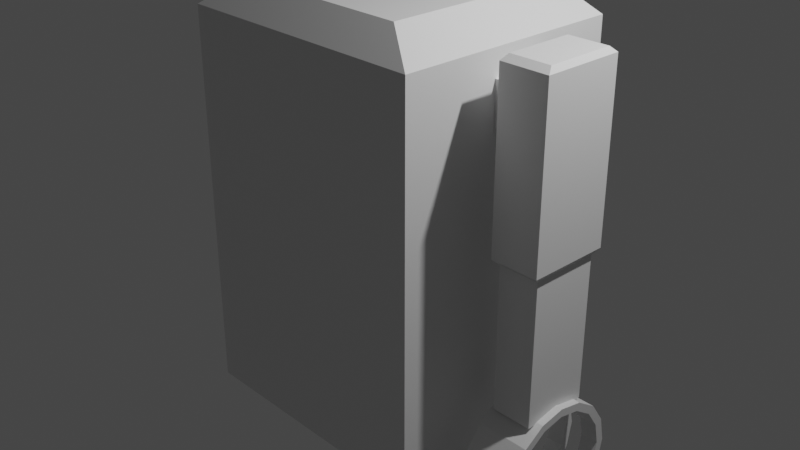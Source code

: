 # Source: Robot1_Mirror.blend  (saved by Blender 3.0.42; exported with 4.5.12 LTS)
import bpy
from mathutils import Matrix  # noqa: F401  (used for matrix-valued properties, if any)

bpy.ops.wm.read_factory_settings(use_empty=True)
scene = bpy.context.scene
scene.name = 'Scene'

# ---- collections
col_collection = bpy.data.collections.new('Collection'); scene.collection.children.link(col_collection)

# ---- materials (node trees are filled in below, after node groups)
mat_material = bpy.data.materials.new('Material')
mat_material.alpha_threshold = 0.0
mat_material.use_transparent_shadow = False
mat_material.line_color = (0.0, 0.0, 0.0, 1.0)

# ---- material node trees
mat_material.use_nodes = True; mat_material.node_tree.nodes.clear()
_N = mat_material.node_tree.nodes; _L = mat_material.node_tree.links
n0 = _N.new('ShaderNodeOutputMaterial'); n0.name = 'Material Output'; n0.location = (300, 300)
n1 = _N.new('ShaderNodeBsdfPrincipled'); n1.name = 'Principled BSDF'; n1.location = (10, 300)
n1.distribution = 'GGX'
n1.subsurface_method = 'RANDOM_WALK_SKIN'
n1.inputs[2].default_value = 0.4
n1.inputs[3].default_value = 1.45
n1.inputs[27].default_value = (0.0, 0.0, 0.0, 1.0)
n1.inputs[28].default_value = 1.0
_L.new(n1.outputs[0], n0.inputs[0])
n0.is_active_output = True

# ---- world
world_world = bpy.data.worlds.new('World'); scene.world = world_world
world_world.use_nodes = True; world_world.node_tree.nodes.clear()
_N = world_world.node_tree.nodes; _L = world_world.node_tree.links
n0 = _N.new('ShaderNodeOutputWorld'); n0.name = 'World Output'; n0.location = (300, 300)
n1 = _N.new('ShaderNodeBackground'); n1.name = 'Background'; n1.location = (10, 300)
n1.inputs[0].default_value = (0.05088, 0.05088, 0.05088, 1.0)
_L.new(n1.outputs[0], n0.inputs[0])
n0.is_active_output = True
world_world.color = (0.05088, 0.05088, 0.05088)
world_world.use_sun_shadow = False
world_world.sun_shadow_jitter_overblur = 0.0

# ---- cameras
cam_camera = bpy.data.cameras.new('Camera')
cam_camera.clip_end = 100.0
cam_camera.ortho_scale = 7.314

# ---- lights
light_light = bpy.data.lights.new('Light', 'POINT')
light_light.transmission_factor = 0.0
light_light.energy = 1000.0
light_light.shadow_soft_size = 0.1
light_light.shadow_maximum_resolution = 0.006
light_light.use_absolute_resolution = True

# ---- meshes
me_cube = bpy.data.meshes.new('Cube')
me_cube.from_pydata([(1.397, -1.0, -1.991), (1.0, 1.0, -1.991), (-1.0, -1.0, -1.991), (-1.0, 1.0, -1.991), (-1.0, -1.249, -1.0), (-1.0, -1.249, 1.0), (1.0, -1.249, 1.0), (1.0, -1.249, -1.0), (1.0, 1.238, -1.0), (-1.0, 1.238, -1.0), (1.0, 1.238, 1.0), (-1.0, 1.238, 1.0), (1.397, 1.0, 1.0), (1.397, 1.0, -1.0), (1.397, -1.0, 1.0), (1.397, -1.0, -1.0), (1.397, -1.249, 1.0), (1.397, -1.249, -1.0), (1.397, 1.238, 1.0), (1.397, 1.238, -1.0), (-1.442, 1.0, -1.0), (-1.442, -1.0, -1.0), (-1.442, -1.0, 1.0), (-1.442, 1.0, 1.0), (-1.442, -1.249, -1.0), (-1.442, -1.249, 1.0), (-1.442, 1.238, 1.0), (-1.442, 1.238, -1.0), (-1.442, -1.249, 2.162), (-1.0, -1.249, 2.162), (-1.442, -1.0, 2.162), (1.0, -1.249, 2.162), (-1.0, 1.238, 2.162), (1.0, 1.238, 2.162), (1.397, 1.0, 2.162), (1.397, -1.0, 2.162), (1.397, -1.249, 2.162), (1.397, 1.238, 2.162), (-1.442, 1.0, 2.162), (-1.442, 1.238, 2.162), (1.0, -1.0, -1.991), (1.397, 1.0, -1.991), (-1.0, -1.249, -1.991), (1.0, -1.249, -1.991), (1.0, 1.238, -1.991), (-1.0, 1.238, -1.991), (1.397, -1.249, -1.991), (1.397, 1.238, -1.991), (-1.442, 1.0, -1.991), (-1.442, -1.0, -1.991), (-1.442, -1.249, -1.991), (-1.442, 1.238, -1.991), (-1.442, -1.0, 1.839), (-1.442, -1.0, 1.452), (-1.442, 1.0, 1.452), (-1.442, 1.0, 1.839), (1.0, -1.249, 1.452), (1.0, -1.249, 1.839), (1.0, 1.238, 1.452), (1.0, 1.238, 1.839), (1.397, -1.249, 1.839), (1.397, -1.249, 1.452), (1.397, -1.0, 1.452), (1.397, -1.0, 1.839), (1.397, 1.0, 1.839), (1.397, 1.0, 1.452), (1.397, 1.238, 1.452), (1.397, 1.238, 1.839), (-1.442, -1.249, 1.839), (-1.442, -1.249, 1.452), (-1.0, -1.249, 1.452), (-1.0, -1.249, 1.839), (-1.0, 1.238, 1.839), (-1.0, 1.238, 1.452), (-1.442, 1.238, 1.452), (-1.442, 1.238, 1.839), (1.397, 0.6, 1.0), (1.397, 0.2, 1.0), (1.397, -0.2, 1.0), (1.397, -0.6, 1.0), (1.397, -0.6, -1.0), (1.397, -0.2, -1.0), (1.397, 0.2, -1.0), (1.397, 0.6, -1.0), (-1.442, 0.6, -1.0), (-1.442, 0.2, -1.0), (-1.442, -0.2, -1.0), (-1.442, -0.6, -1.0), (-1.442, -0.6, 1.0), (-1.442, -0.2, 1.0), (-1.442, 0.2, 1.0), (-1.442, 0.6, 1.0), (1.397, 0.6409, 2.162), (1.397, 0.2, 2.162), (1.397, -0.2, 2.162), (1.397, -0.7182, 2.162), (-1.442, -0.7182, 2.162), (-1.442, -0.2, 2.162), (-1.442, 0.2, 2.162), (-1.442, 0.6409, 2.162), (-1.0, 0.6, -1.991), (-1.0, 0.2, -1.991), (-1.0, -0.2, -1.991), (-1.0, -0.6, -1.991), (1.136, -0.7618, -1.991), (1.136, 0.7945, -1.991), (1.397, -0.6, -1.991), (1.397, -0.2, -1.991), (1.397, 0.2, -1.991), (1.397, 0.6, -1.991), (-1.442, 0.6, -1.991), (-1.442, 0.2, -1.991), (-1.442, -0.2, -1.991), (-1.442, -0.6, -1.991), (1.397, 0.6, 1.452), (1.397, 0.2, 1.399), (1.397, -0.2, 1.399), (1.397, -0.6, 1.452), (1.397, 0.6, 1.839), (1.397, 0.2, 1.885), (1.397, -0.2, 1.885), (1.397, -0.6, 1.839), (-1.442, -0.6, 1.452), (-1.442, -0.2, 1.399), (-1.442, 0.2, 1.399), (-1.442, 0.6, 1.452), (-1.442, -0.6, 1.839), (-1.442, -0.2, 1.885), (-1.442, 0.2, 1.885), (-1.442, 0.6, 1.839), (1.654, 0.2, 1.399), (1.654, -0.2, 1.399), (1.654, 0.2, 1.885), (1.654, -0.2, 1.885), (-1.672, -0.2, 1.399), (-1.672, 0.2, 1.399), (-1.672, -0.2, 1.885), (-1.672, 0.2, 1.885), (-2.186, -0.2, 1.452), (-2.186, 0.2, 1.452), (-2.186, -0.2, 1.839), (-2.186, 0.2, 1.839), (2.174, 0.2, 1.452), (2.174, -0.2, 1.452), (2.174, 0.2, 1.839), (2.174, -0.2, 1.839), (1.654, 0.2, 2.161), (1.654, -0.2, 2.161), (-1.672, -0.2, 2.161), (-1.672, 0.2, 2.161), (-2.186, -0.2, 2.161), (-2.186, 0.2, 2.161), (2.174, 0.2, 2.161), (2.174, -0.2, 2.161), (1.654, 0.2, 0.3426), (1.654, -0.2, 0.3426), (-1.672, -0.2, 0.3426), (-1.672, 0.2, 0.3426), (-2.186, -0.2, 0.3426), (-2.186, 0.2, 0.3426), (2.174, 0.2, 0.3426), (2.174, -0.2, 0.3426), (1.654, 0.4297, 1.452), (1.654, 0.4297, 1.839), (-1.672, 0.4297, 1.452), (-1.672, 0.4297, 1.839), (-2.186, 0.4297, 1.452), (-2.186, 0.4297, 1.839), (2.174, 0.4297, 1.452), (2.174, 0.4297, 1.839), (-1.672, 0.4297, 2.161), (-2.186, 0.4297, 2.161), (1.654, 0.4297, 2.161), (2.174, 0.4297, 2.161), (-1.672, 0.4297, 0.3426), (-2.186, 0.4297, 0.3426), (1.654, 0.4297, 0.3426), (2.174, 0.4297, 0.3426), (1.654, -0.4494, 1.452), (1.654, -0.4494, 1.839), (-1.672, -0.4494, 1.452), (-1.672, -0.4494, 1.839), (-2.186, -0.4494, 1.452), (-2.186, -0.4494, 1.839), (2.174, -0.4494, 1.452), (2.174, -0.4494, 1.839), (-1.672, -0.4494, 2.161), (-2.186, -0.4494, 2.161), (2.174, -0.4494, 2.161), (1.654, -0.4494, 2.161), (-2.186, -0.4494, 0.3426), (-1.672, -0.4494, 0.3426), (1.654, -0.4494, 0.3426), (2.174, -0.4494, 0.3426), (-1.713, -0.3784, 2.218), (-1.713, -0.1687, 2.218), (-2.145, -0.1687, 2.218), (-2.145, -0.3784, 2.218), (1.695, 0.1676, 2.218), (1.695, 0.3608, 2.218), (1.695, -0.1687, 2.218), (-1.713, 0.1676, 2.218), (-2.145, 0.1676, 2.218), (2.132, 0.1676, 2.218), (2.132, -0.1687, 2.218), (-1.713, 0.3608, 2.218), (-2.145, 0.3608, 2.218), (2.132, 0.3608, 2.218), (2.132, -0.3784, 2.218), (1.695, -0.3784, 2.218), (-2.144, -0.377, 0.2783), (-2.144, -0.1681, 0.2783), (-1.714, -0.1681, 0.2783), (-1.714, -0.377, 0.2783), (2.131, 0.167, 0.2783), (2.131, 0.3595, 0.2783), (1.696, 0.167, 0.2783), (1.696, -0.1681, 0.2783), (-1.714, 0.167, 0.2783), (-2.144, 0.167, 0.2783), (2.131, -0.1681, 0.2783), (-1.714, 0.3595, 0.2783), (-2.144, 0.3595, 0.2783), (1.696, 0.3595, 0.2783), (1.696, -0.377, 0.2783), (2.131, -0.377, 0.2783), (-2.144, -0.377, -1.264), (-2.144, -0.1681, -1.264), (-1.714, -0.1681, -1.264), (-1.714, -0.377, -1.264), (2.131, 0.167, -1.264), (2.131, 0.3595, -1.264), (1.696, 0.167, -1.264), (1.696, -0.1681, -1.264), (-1.714, 0.167, -1.264), (-2.144, 0.167, -1.264), (2.131, -0.1681, -1.264), (-1.714, 0.3595, -1.264), (-2.144, 0.3595, -1.264), (1.696, 0.3595, -1.264), (1.696, -0.377, -1.264), (2.131, -0.377, -1.264), (2.21, 0.7, -1.89), (2.21, 0.6467, -1.622), (2.21, 0.495, -1.395), (2.21, 0.2679, -1.243), (2.21, -3.06e-08, -1.19), (2.21, -0.2679, -1.243), (2.21, -0.495, -1.395), (2.21, -0.6467, -1.622), (2.21, -0.7, -1.89), (2.21, -0.6467, -2.158), (2.21, -0.495, -2.385), (2.21, 0.495, -2.385), (2.21, 0.6467, -2.158), (1.635, 0.7, -1.89), (1.635, 0.6467, -1.622), (1.635, 0.495, -1.395), (1.635, 0.2679, -1.243), (1.635, -3.06e-08, -1.19), (1.635, -0.2679, -1.243), (1.635, -0.495, -1.395), (1.635, -0.6467, -1.622), (1.635, -0.7, -1.89), (1.635, -0.6467, -2.158), (1.635, -0.495, -2.385), (1.635, 0.495, -2.385), (1.635, 0.6467, -2.158), (1.635, 0.6125, -1.89), (1.635, 0.5659, -1.656), (1.635, 0.4331, -1.457), (1.635, 0.2344, -1.324), (1.635, -2.724e-08, -1.278), (1.635, -0.2344, -1.324), (1.635, -0.4331, -1.457), (1.635, -0.5659, -1.656), (1.635, -0.6125, -1.89), (1.635, -0.5659, -2.124), (1.635, -0.4331, -2.323), (1.635, 0.4331, -2.323), (1.635, 0.5659, -2.124), (2.21, 0.6125, -1.89), (2.21, 0.5659, -1.656), (2.21, 0.4331, -1.457), (2.21, 0.2344, -1.324), (2.21, -2.724e-08, -1.278), (2.21, -0.2344, -1.324), (2.21, -0.4331, -1.457), (2.21, -0.5659, -1.656), (2.21, -0.6125, -1.89), (2.21, -0.5659, -2.124), (2.21, -0.4331, -2.323), (2.21, 0.4331, -2.323), (2.21, 0.5659, -2.124), (2.018, -0.6467, -1.622), (1.826, -0.6467, -1.622), (1.826, -0.7, -1.89), (2.018, -0.7, -1.89), (2.018, 0.7, -1.89), (1.826, 0.7, -1.89), (1.826, 0.6467, -1.622), (2.018, 0.6467, -1.622), (2.018, 0.6467, -2.158), (1.826, 0.6467, -2.158), (1.826, -0.6467, -2.158), (2.018, -0.6467, -2.158), (1.826, 0.495, -1.395), (2.018, 0.495, -1.395), (1.826, -0.495, -2.385), (2.018, -0.495, -2.385), (1.826, 0.2679, -1.243), (2.018, 0.2679, -1.243), (1.826, -3.06e-08, -1.19), (2.018, -3.06e-08, -1.19), (1.826, -0.2679, -1.243), (2.018, -0.2679, -1.243), (1.826, -0.495, -1.395), (2.018, -0.495, -1.395), (1.826, 0.495, -2.385), (2.018, 0.495, -2.385), (1.826, -0.4331, -1.457), (2.018, -0.4331, -1.457), (1.826, -0.2344, -1.324), (2.018, -0.2344, -1.324), (1.826, -2.724e-08, -1.278), (2.018, -2.724e-08, -1.278), (1.826, 0.2344, -1.324), (2.018, 0.2344, -1.324), (1.826, 0.4331, -1.457), (2.018, 0.4331, -1.457), (1.826, 0.5659, -1.656), (2.018, 0.5659, -1.656), (1.826, 0.6125, -1.89), (2.018, 0.6125, -1.89), (1.826, 0.5659, -2.124), (2.018, 0.5659, -2.124), (1.826, 0.4331, -2.323), (2.018, 0.4331, -2.323), (1.826, -0.4331, -2.323), (2.018, -0.4331, -2.323), (1.826, -0.5659, -2.124), (2.018, -0.5659, -2.124), (1.826, -0.6125, -1.89), (2.018, -0.6125, -1.89), (1.826, -0.5659, -1.656), (2.018, -0.5659, -1.656), (0.4033, -0.7618, -4.733), (0.4033, -0.7618, -1.991), (0.4033, 0.7945, -4.733), (0.4033, 0.7945, -1.991), (1.136, -0.7618, -4.733), (1.136, 0.7945, -4.733), (0.3333, -1.249, 1.0), (-0.3333, -1.249, 1.0), (-0.3333, -1.249, -1.0), (0.3333, -1.249, -1.0), (0.3333, 1.238, -1.0), (-0.3333, 1.238, -1.0), (-0.3333, 1.238, 1.0), (0.3333, 1.238, 1.0), (0.3333, -1.249, 2.162), (-0.3333, -1.249, 2.162), (-0.3333, 1.238, 2.162), (0.3333, 1.238, 2.162), (0.3333, 1.0, -1.991), (-0.3333, 1.0, -1.991), (-0.3333, -1.0, -1.991), (0.3333, -1.0, -1.991), (-0.3333, -1.249, -1.991), (0.3333, -1.249, -1.991), (0.3333, 1.238, -1.991), (-0.3333, 1.238, -1.991), (-0.3333, 1.238, 1.452), (0.3333, 1.238, 1.452), (-0.3333, 1.238, 1.839), (0.3333, 1.238, 1.839), (0.3333, -1.249, 1.452), (-0.3333, -1.249, 1.452), (0.3333, -1.249, 1.839), (-0.3333, -1.249, 1.839), (-0.3333, 0.6, -1.991), (-0.3333, 0.2, -1.991), (-0.3333, -0.2, -1.991), (-0.3333, -0.6, -1.991), (0.4033, 0.201, -4.733), (0.4033, -0.1994, -4.733), (0.4033, -0.1994, -1.991), (0.4033, 0.201, -1.991), (1.136, -0.1994, -4.733), (1.136, 0.201, -4.733), (1.136, 0.201, -1.991), (1.136, -0.1994, -1.991), (0.3565, -0.1994, -4.733), (0.3565, 0.201, -4.733), (0.3565, -0.7618, -4.733), (0.2838, -0.7618, -4.811), (0.2838, 0.7945, -4.811), (0.2838, -0.1994, -4.811), (0.2838, 0.201, -4.811), (0.2838, -0.7618, -5.546), (0.3565, -1.515, -4.733), (1.24, -1.515, -4.733), (0.3565, -0.1994, -5.619), (0.2838, -0.1994, -5.546), (1.24, -1.655, -4.811), (0.3565, -1.655, -4.811), (0.3565, -1.909, -5.546), (1.24, -1.909, -5.546), (1.24, 1.023, -4.811), (0.3565, 1.023, -4.811), (1.24, 1.288, -5.546), (0.3565, 1.288, -5.546), (1.24, 0.7945, -5.619), (1.24, 1.025, -5.619), (1.24, -0.7618, -5.619), (1.24, -1.515, -5.619), (1.0, 1.0, 2.452), (0.3565, -0.7618, -5.619), (0.3565, 0.7945, -5.619), (1.24, 0.201, -5.619), (0.3565, 0.201, -5.619), (1.24, -0.1994, -5.619), (0.3565, -1.515, -5.619), (0.3565, -1.654, -5.619), (1.24, -1.654, -5.619), (0.3565, 1.025, -5.619), (1.24, 0.201, -4.733), (1.24, 0.7945, -4.733), (1.24, -0.7618, -4.733), (1.24, -0.1994, -4.733), (0.3565, 0.7945, -4.733), (1.307, -0.7618, -4.811), (1.307, 0.7945, -5.546), (1.307, 1.288, -5.546), (1.307, 0.201, -4.811), (1.307, 0.7945, -4.811), (1.307, -0.7618, -5.546), (1.307, -1.515, -5.546), (1.307, -0.1994, -4.811), (1.307, 0.201, -5.546), (1.307, -0.1994, -5.546), (1.307, -1.515, -4.811), (1.307, -1.655, -4.811), (1.307, -1.909, -5.546), (1.307, 1.023, -4.811), (1.0, -1.0, 2.452), (-1.0, 1.0, 2.452), (-1.0, -1.0, 2.452), (1.0, 0.2, 2.452), (0.2838, -1.515, -5.546), (0.2838, 0.7945, -5.546), (0.2838, 0.201, -5.546), (0.2838, -1.515, -4.811), (0.2838, -1.909, -5.546), (0.2838, -1.655, -4.811), (0.2838, 1.023, -4.811), (0.2838, 1.288, -5.546), (-1.0, -0.7182, 2.452), (1.307, 1.024, -5.546), (1.307, -1.654, -5.546), (1.0, 0.6409, 2.452), (0.2838, 1.024, -5.546), (0.2838, -1.654, -5.546), (1.0, -0.7182, 2.452), (1.0, -0.2, 2.452), (-1.0, -0.2, 2.452), (0.03496, -0.6809, -1.991), (0.0, -1.249, 1.0), (0.0, -1.249, -1.0), (0.0, 1.238, -1.0), (0.0, 1.238, 1.0), (0.0, -1.249, 2.162), (0.0, 1.238, 2.162), (0.0, 1.0, -1.991), (0.0, -1.0, -1.991), (0.0, -1.249, -1.991), (0.0, 1.238, -1.991), (0.0, 1.238, 1.452), (0.0, 1.238, 1.839), (0.0, -1.249, 1.452), (0.0, -1.249, 1.839), (0.03496, 0.6972, -1.991), (0.03496, 0.2005, -1.991), (0.03496, -0.1997, -1.991), (-1.0, 0.2, 2.452), (-1.0, 0.6409, 2.452), (0.3333, -1.0, 2.452), (-0.3333, -1.0, 2.452), (-0.3333, 1.0, 2.452), (0.3333, 1.0, 2.452), (-0.3333, 0.6409, 2.452), (0.3333, 0.6409, 2.452), (-0.3333, -0.7182, 2.452), (0.3333, -0.7182, 2.452), (0.0, -1.0, 2.452), (0.0, 1.0, 2.452), (0.0, 0.6409, 2.452), (0.0, -0.7182, 2.452), (0.7352, 1.238, 2.162), (0.7352, -1.249, 2.162), (0.7352, 0.6409, 2.452), (0.7352, 0.2, 2.452), (0.7352, -0.2, 2.452), (0.7352, -0.7182, 2.452), (0.7352, -1.0, 2.452), (0.7352, 1.0, 2.452), (-0.6286, -1.249, 2.162), (-0.6286, 1.238, 2.162), (-0.6286, -1.0, 2.452), (-0.6286, 1.0, 2.452), (-0.6286, 0.6409, 2.452), (-0.6286, 0.2, 2.452), (-0.6286, -0.2, 2.452), (-0.6286, -0.7182, 2.452), (0.3333, 0.2, 2.452), (2.98e-08, 0.2, 2.452), (-0.3333, 0.2, 2.452), (0.3333, -0.2, 2.452), (2.98e-08, -0.2, 2.452), (-0.3333, -0.2, 2.452)], [], [(52, 68, 28, 30), (11, 9, 27, 26), (57, 60, 36, 31), (20, 27, 51, 48), (27, 9, 45, 51), (75, 55, 38, 39), (354, 353, 5, 4), (354, 4, 42, 368), (378, 57, 31, 499, 360), (67, 59, 33, 37), (356, 359, 10, 8), (24, 21, 49, 50), (60, 63, 35, 36), (8, 19, 47, 44), (80, 79, 14, 15), (15, 14, 16, 17), (12, 13, 19, 18), (64, 67, 37, 34), (8, 10, 18, 19), (68, 71, 29, 28), (4, 24, 50, 42), (6, 7, 17, 16), (22, 21, 24, 25), (84, 91, 23, 20), (20, 23, 26, 27), (80, 15, 0, 106), (72, 75, 39, 32), (84, 20, 48, 110), (356, 8, 44, 370), (4, 5, 25, 24), (374, 72, 32, 507, 362), (126, 52, 30, 96), (118, 64, 34, 92), (347, 104, 40, 367), (43, 40, 0, 46), (367, 40, 43, 369), (365, 3, 45, 371), (105, 1, 41, 109), (1, 44, 47, 41), (103, 2, 49, 113), (2, 42, 50, 49), (45, 3, 48, 51), (19, 13, 41, 47), (15, 17, 46, 0), (17, 7, 43, 46), (76, 12, 65, 114), (114, 65, 64, 118), (88, 22, 53, 122), (122, 53, 52, 126), (358, 11, 73, 372), (372, 73, 72, 374), (11, 26, 74, 73), (73, 74, 75, 72), (25, 5, 70, 69), (69, 70, 71, 68), (12, 18, 66, 65), (65, 66, 67, 64), (16, 14, 62, 61), (61, 62, 63, 60), (18, 10, 58, 66), (66, 58, 59, 67), (352, 6, 56, 376), (376, 56, 57, 378), (26, 23, 54, 74), (74, 54, 55, 75), (6, 16, 61, 56), (56, 61, 60, 57), (22, 25, 69, 53), (53, 69, 68, 52), (54, 125, 129, 55), (125, 124, 128, 129), (123, 127, 136, 134), (123, 122, 126, 127), (23, 91, 125, 54), (91, 90, 124, 125), (90, 89, 123, 124), (89, 88, 122, 123), (62, 117, 121, 63), (117, 116, 120, 121), (120, 116, 131, 133), (115, 114, 118, 119), (14, 79, 117, 62), (79, 78, 116, 117), (78, 77, 115, 116), (77, 76, 114, 115), (3, 100, 110, 48), (100, 101, 111, 110), (101, 102, 112, 111), (102, 103, 113, 112), (40, 104, 106, 0), (364, 1, 105, 349), (63, 121, 95, 35), (121, 120, 94, 95), (120, 119, 93, 94), (119, 118, 92, 93), (55, 129, 99, 38), (129, 128, 98, 99), (128, 127, 97, 98), (127, 126, 96, 97), (94, 93, 448, 464), (31, 36, 445), (499, 31, 445, 504), (472, 362, 488, 495), (93, 92, 460, 448), (21, 87, 113, 49), (87, 86, 112, 113), (86, 85, 111, 112), (85, 84, 110, 111), (13, 83, 109, 41), (83, 82, 108, 109), (82, 81, 107, 108), (81, 80, 106, 107), (21, 22, 88, 87), (87, 88, 89, 86), (86, 89, 90, 85), (85, 90, 91, 84), (13, 12, 76, 83), (83, 76, 77, 82), (82, 77, 78, 81), (81, 78, 79, 80), (138, 158, 190, 182), (119, 120, 133, 132), (115, 119, 132, 130), (116, 115, 130, 131), (145, 153, 188, 185), (127, 128, 137, 136), (124, 123, 134, 135), (128, 124, 135, 137), (139, 138, 140, 141), (190, 158, 211, 210), (154, 130, 162, 176), (142, 143, 161, 160), (143, 142, 144, 145), (188, 153, 204, 208), (152, 144, 169, 173), (141, 140, 150, 151), (150, 187, 197, 196), (173, 172, 199, 207), (147, 189, 209, 200), (136, 137, 149, 148), (136, 148, 186, 181), (176, 177, 215, 223), (145, 144, 152, 153), (132, 133, 147, 146), (157, 156, 212, 218), (161, 193, 225, 220), (131, 130, 154, 155), (138, 139, 159, 158), (142, 160, 177, 168), (186, 148, 195, 194), (132, 146, 172, 163), (135, 134, 156, 157), (165, 167, 171, 170), (165, 164, 166, 167), (162, 163, 169, 168), (169, 163, 172, 173), (166, 164, 174, 175), (162, 168, 177, 176), (159, 139, 166, 175), (152, 173, 207, 203), (137, 135, 164, 165), (135, 157, 174, 164), (130, 132, 163, 162), (139, 141, 167, 166), (175, 174, 221, 222), (141, 151, 171, 167), (144, 142, 168, 169), (149, 137, 165, 170), (179, 178, 184, 185), (180, 181, 183, 182), (184, 178, 192, 193), (183, 181, 186, 187), (179, 185, 188, 189), (180, 182, 190, 191), (133, 131, 178, 179), (155, 154, 216, 217), (147, 133, 179, 189), (150, 140, 183, 187), (134, 136, 181, 180), (156, 134, 180, 191), (143, 145, 185, 184), (140, 138, 182, 183), (131, 155, 192, 178), (161, 143, 184, 193), (204, 200, 209, 208), (195, 201, 202, 196), (198, 200, 204, 203), (202, 201, 205, 206), (195, 196, 197, 194), (198, 203, 207, 199), (153, 152, 203, 204), (187, 186, 194, 197), (189, 188, 208, 209), (172, 146, 198, 199), (146, 147, 200, 198), (149, 170, 205, 201), (148, 149, 201, 195), (171, 151, 202, 206), (151, 150, 196, 202), (170, 171, 206, 205), (215, 214, 230, 231), (213, 210, 226, 229), (212, 213, 229, 228), (214, 220, 236, 230), (221, 218, 234, 237), (210, 211, 227, 226), (192, 155, 217, 224), (158, 159, 219, 211), (156, 191, 213, 212), (191, 190, 210, 213), (193, 192, 224, 225), (154, 176, 223, 216), (177, 160, 214, 215), (160, 161, 220, 214), (159, 175, 222, 219), (174, 157, 218, 221), (234, 235, 238, 237), (227, 228, 229, 226), (234, 228, 227, 235), (233, 232, 230, 236), (230, 232, 239, 231), (233, 236, 241, 240), (225, 224, 240, 241), (217, 216, 232, 233), (220, 225, 241, 236), (222, 221, 237, 238), (218, 212, 228, 234), (224, 217, 233, 240), (223, 215, 231, 239), (211, 219, 235, 227), (216, 223, 239, 232), (219, 222, 238, 235), (296, 295, 262, 263), (300, 299, 255, 256), (299, 303, 267, 255), (304, 296, 263, 264), (306, 300, 256, 257), (308, 304, 264, 265), (310, 306, 257, 258), (312, 310, 258, 259), (314, 312, 259, 260), (316, 314, 260, 261), (295, 316, 261, 262), (303, 318, 266, 267), (262, 261, 274, 275), (267, 266, 279, 280), (263, 262, 275, 276), (256, 255, 268, 269), (255, 267, 280, 268), (264, 263, 276, 277), (257, 256, 269, 270), (265, 264, 277, 278), (258, 257, 270, 271), (259, 258, 271, 272), (260, 259, 272, 273), (261, 260, 273, 274), (242, 243, 282, 281), (254, 242, 281, 293), (250, 251, 290, 289), (243, 244, 283, 282), (251, 252, 291, 290), (244, 245, 284, 283), (245, 246, 285, 284), (246, 247, 286, 285), (247, 248, 287, 286), (248, 249, 288, 287), (253, 254, 293, 292), (249, 250, 289, 288), (333, 281, 282, 331), (330, 328, 270, 269), (328, 326, 271, 270), (326, 324, 272, 271), (324, 322, 273, 272), (322, 320, 274, 273), (320, 344, 275, 274), (344, 342, 276, 275), (342, 340, 277, 276), (340, 338, 278, 277), (336, 334, 280, 279), (334, 332, 268, 280), (254, 253, 319, 302), (330, 300, 301, 331), (249, 248, 317, 294), (294, 317, 316, 295), (248, 247, 315, 317), (317, 315, 314, 316), (247, 246, 313, 315), (315, 313, 312, 314), (246, 245, 311, 313), (313, 311, 310, 312), (245, 244, 307, 311), (311, 307, 306, 310), (252, 251, 305, 309), (330, 332, 299, 300), (244, 243, 301, 307), (307, 301, 300, 306), (251, 250, 297, 305), (332, 334, 303, 299), (242, 254, 302, 298), (303, 334, 336, 318), (243, 242, 298, 301), (331, 301, 298, 333), (250, 249, 294, 297), (333, 298, 302, 335), (293, 281, 333, 335), (302, 319, 337, 335), (292, 293, 335, 337), (294, 295, 344, 345), (290, 291, 339, 341), (294, 345, 343, 297), (289, 290, 341, 343), (297, 343, 341, 305), (288, 289, 343, 345), (295, 296, 342, 344), (287, 288, 345, 321), (321, 345, 344, 320), (286, 287, 321, 323), (323, 321, 320, 322), (285, 286, 323, 325), (325, 323, 322, 324), (284, 285, 325, 327), (327, 325, 324, 326), (283, 284, 327, 329), (329, 327, 326, 328), (282, 283, 329, 331), (331, 329, 328, 330), (268, 332, 330, 269), (296, 304, 340, 342), (253, 292, 337, 319), (305, 341, 339, 309), (318, 336, 279, 266), (309, 339, 291, 252), (304, 308, 338, 340), (265, 278, 338, 308), (384, 387, 349, 348), (348, 349, 105, 351), (388, 391, 104, 350), (350, 104, 347, 346), (37, 33, 416), (471, 360, 486, 494), (498, 363, 489, 505), (92, 34, 416, 460), (99, 98, 484, 485), (98, 97, 465, 484), (28, 29, 447), (32, 39, 446), (102, 382, 383, 103), (101, 381, 382, 102), (100, 380, 381, 101), (3, 365, 380, 100), (473, 364, 349, 481), (70, 377, 379, 71), (479, 376, 378, 480), (5, 353, 377, 70), (467, 352, 376, 479), (58, 373, 375, 59), (477, 372, 374, 478), (10, 359, 373, 58), (470, 358, 372, 477), (1, 364, 370, 44), (473, 365, 371, 476), (2, 366, 368, 42), (474, 367, 369, 475), (103, 383, 366, 2), (466, 347, 367, 474), (59, 375, 363, 498, 33), (478, 374, 362, 472), (34, 37, 416), (97, 96, 457, 465), (39, 38, 446), (506, 361, 487, 508), (363, 472, 495, 489), (36, 35, 445), (9, 357, 371, 45), (469, 356, 370, 476), (9, 11, 358, 357), (469, 470, 359, 356), (71, 379, 361, 506, 29), (480, 378, 360, 471), (7, 355, 369, 43), (468, 354, 368, 475), (7, 6, 352, 355), (468, 467, 353, 354), (351, 105, 390, 389), (389, 390, 391, 388), (346, 347, 386, 385), (385, 386, 387, 384), (482, 387, 386, 483), (107, 391, 390, 108), (482, 381, 380, 481), (466, 383, 382, 483), (108, 390, 105, 109), (106, 104, 391, 107), (348, 409, 430), (350, 401, 428), (389, 388, 429, 426), (346, 385, 392, 394), (400, 346, 394), (388, 350, 428, 429), (385, 384, 393, 392), (350, 346, 400, 401), (401, 400, 405, 404), (404, 405, 406, 407), (384, 348, 430, 393), (409, 408, 410, 411), (421, 414, 417, 402, 420, 418, 412, 419), (417, 414, 415, 422), (422, 415, 424, 423), (412, 418, 425, 413), (407, 406, 423, 424), (411, 410, 413, 425), (351, 389, 426, 427), (407, 424, 443), (413, 410, 433), (404, 407, 443, 442), (408, 427, 444), (401, 404, 442), (509, 446, 485, 510), (410, 408, 444, 433), (427, 426, 434, 435), (429, 428, 431, 438), (432, 439, 419, 412), (435, 434, 439, 432), (427, 435, 444), (426, 429, 438, 434), (438, 431, 436, 440), (434, 438, 440, 439), (433, 458, 413), (435, 432, 458, 444), (436, 431, 441, 437), (431, 428, 401, 441), (437, 441, 442, 459), (441, 401, 442), (436, 437, 415, 414), (440, 436, 414, 421), (437, 459, 424, 415), (439, 440, 421, 419), (406, 405, 454, 453), (423, 406, 453), (405, 400, 454), (430, 409, 455), (409, 411, 456, 455), (411, 425, 456), (394, 395, 452, 400), (398, 396, 450, 451), (393, 430, 396, 398), (394, 392, 397, 395), (392, 393, 398, 397), (395, 397, 403, 399), (397, 398, 451, 403), (399, 403, 402, 417), (452, 449, 462, 454), (395, 399, 449, 452), (400, 452, 454), (450, 396, 455, 461), (396, 430, 455), (449, 399, 417, 422), (451, 450, 418, 420), (453, 462, 423), (403, 451, 420, 402), (450, 461, 425, 418), (413, 458, 432, 412), (444, 458, 433), (459, 442, 443), (424, 459, 443), (461, 455, 456), (425, 461, 456), (454, 462, 453), (423, 462, 449, 422), (513, 457, 447, 508), (510, 485, 484, 511), (427, 408, 351), (348, 351, 408, 409), (347, 466, 483, 386), (387, 482, 481, 349), (381, 482, 483, 382), (355, 352, 467, 468), (355, 468, 475, 369), (379, 480, 471, 361), (357, 358, 470, 469), (357, 469, 476, 371), (96, 30, 447, 457), (30, 28, 447), (507, 32, 446, 509), (375, 478, 472, 363), (383, 466, 474, 366), (366, 474, 475, 368), (364, 473, 476, 370), (359, 470, 477, 373), (373, 477, 478, 375), (353, 467, 479, 377), (377, 479, 480, 379), (365, 473, 481, 380), (35, 95, 463, 445), (95, 94, 464, 463), (38, 99, 485, 446), (361, 471, 494, 487), (511, 484, 465, 512), (512, 465, 457, 513), (505, 489, 491, 500), (495, 488, 490, 496), (503, 493, 486, 504), (497, 492, 487, 494), (493, 497, 494, 486), (489, 495, 496, 491), (463, 503, 504, 445), (416, 505, 500, 460), (460, 500, 501, 448), (448, 501, 502, 464), (464, 502, 503, 463), (33, 498, 505, 416), (360, 499, 504, 486), (362, 507, 509, 488), (492, 513, 508, 487), (488, 509, 510, 490), (29, 506, 508, 447), (491, 514, 501, 500), (514, 517, 502, 501), (517, 493, 503, 502), (496, 515, 514, 491), (515, 518, 517, 514), (518, 497, 493, 517), (490, 516, 515, 496), (516, 519, 518, 515), (519, 492, 497, 518), (510, 511, 516, 490), (511, 512, 519, 516), (512, 513, 492, 519)])
_uv = me_cube.uv_layers.new(name='UVMap')
_uv.uv.foreach_set('vector', [0.625, 0.0, 0.625, 0.0, 0.625, 0.0, 0.625, 0.0, 0.625, 0.25, 0.375, 0.25, 0.375, 0.25, 0.625, 0.25, 0.625, 0.75, 0.625, 0.75, 0.625, 0.75, 0.625, 0.75, 0.375, 0.25, 0.375, 0.25, 0.375, 0.25, 0.375, 0.25, 0.375, 0.25, 0.375, 0.25, 0.375, 0.25, 0.375, 0.25, 0.625, 0.25, 0.625, 0.25, 0.625, 0.25, 0.625, 0.25, 0.375, 0.9167, 0.625, 0.9167, 0.625, 1.0, 0.375, 1.0, 0.375, 0.9167, 0.375, 1.0, 0.375, 1.0, 0.375, 0.9167, 0.625, 0.8333, 0.625, 0.75, 0.625, 0.75, 0.625, 0.7831, 0.625, 0.8333, 0.625, 0.5, 0.625, 0.5, 0.625, 0.5, 0.625, 0.5, 0.375, 0.4167, 0.625, 0.4167, 0.625, 0.5, 0.375, 0.5, 0.375, 0.0, 0.375, 0.0, 0.375, 0.0, 0.375, 0.0, 0.625, 0.75, 0.625, 0.75, 0.625, 0.75, 0.625, 0.75, 0.375, 0.5, 0.375, 0.5, 0.375, 0.5, 0.375, 0.5, 0.375, 0.7, 0.625, 0.7, 0.625, 0.75, 0.375, 0.75, 0.375, 0.75, 0.625, 0.75, 0.625, 0.75, 0.375, 0.75, 0.625, 0.5, 0.375, 0.5, 0.375, 0.5, 0.625, 0.5, 0.625, 0.5, 0.625, 0.5, 0.625, 0.5, 0.625, 0.5, 0.375, 0.5, 0.625, 0.5, 0.625, 0.5, 0.375, 0.5, 0.625, 1.0, 0.625, 1.0, 0.625, 1.0, 0.625, 1.0, 0.375, 1.0, 0.375, 1.0, 0.375, 1.0, 0.375, 1.0, 0.625, 0.75, 0.375, 0.75, 0.375, 0.75, 0.625, 0.75, 0.625, 0.0, 0.375, 0.0, 0.375, 0.0, 0.625, 0.0, 0.375, 0.2, 0.625, 0.2, 0.625, 0.25, 0.375, 0.25, 0.375, 0.25, 0.625, 0.25, 0.625, 0.25, 0.375, 0.25, 0.375, 0.7, 0.375, 0.75, 0.375, 0.75, 0.375, 0.7, 0.625, 0.25, 0.625, 0.25, 0.625, 0.25, 0.625, 0.25, 0.375, 0.2, 0.375, 0.25, 0.375, 0.25, 0.375, 0.2, 0.375, 0.4167, 0.375, 0.5, 0.375, 0.5, 0.375, 0.4167, 0.375, 1.0, 0.625, 1.0, 0.625, 1.0, 0.375, 1.0, 0.625, 0.3333, 0.625, 0.25, 0.625, 0.25, 0.625, 0.2964, 0.625, 0.3333, 0.625, 0.05, 0.625, 0.0, 0.625, 0.0, 0.625, 0.03523, 0.625, 0.55, 0.625, 0.5, 0.625, 0.5, 0.625, 0.5449, 0.2917, 0.7, 0.375, 0.7, 0.375, 0.75, 0.2917, 0.75, 0.375, 0.75, 0.375, 0.75, 0.375, 0.75, 0.375, 0.75, 0.2917, 0.75, 0.375, 0.75, 0.375, 0.75, 0.2917, 0.75, 0.2083, 0.5, 0.125, 0.5, 0.125, 0.5, 0.2083, 0.5, 0.375, 0.55, 0.375, 0.5, 0.375, 0.5, 0.375, 0.55, 0.375, 0.5, 0.375, 0.5, 0.375, 0.5, 0.375, 0.5, 0.125, 0.7, 0.125, 0.75, 0.125, 0.75, 0.125, 0.7, 0.125, 0.75, 0.125, 0.75, 0.125, 0.75, 0.125, 0.75, 0.125, 0.5, 0.125, 0.5, 0.125, 0.5, 0.125, 0.5, 0.375, 0.5, 0.375, 0.5, 0.375, 0.5, 0.375, 0.5, 0.375, 0.75, 0.375, 0.75, 0.375, 0.75, 0.375, 0.75, 0.375, 0.75, 0.375, 0.75, 0.375, 0.75, 0.375, 0.75, 0.625, 0.55, 0.625, 0.5, 0.625, 0.5, 0.625, 0.55, 0.625, 0.55, 0.625, 0.5, 0.625, 0.5, 0.625, 0.55, 0.625, 0.05, 0.625, 0.0, 0.625, 0.0, 0.625, 0.05, 0.625, 0.05, 0.625, 0.0, 0.625, 0.0, 0.625, 0.05, 0.625, 0.3333, 0.625, 0.25, 0.625, 0.25, 0.625, 0.3333, 0.625, 0.3333, 0.625, 0.25, 0.625, 0.25, 0.625, 0.3333, 0.625, 0.25, 0.625, 0.25, 0.625, 0.25, 0.625, 0.25, 0.625, 0.25, 0.625, 0.25, 0.625, 0.25, 0.625, 0.25, 0.625, 1.0, 0.625, 1.0, 0.625, 1.0, 0.625, 1.0, 0.625, 1.0, 0.625, 1.0, 0.625, 1.0, 0.625, 1.0, 0.625, 0.5, 0.625, 0.5, 0.625, 0.5, 0.625, 0.5, 0.625, 0.5, 0.625, 0.5, 0.625, 0.5, 0.625, 0.5, 0.625, 0.75, 0.625, 0.75, 0.625, 0.75, 0.625, 0.75, 0.625, 0.75, 0.625, 0.75, 0.625, 0.75, 0.625, 0.75, 0.625, 0.5, 0.625, 0.5, 0.625, 0.5, 0.625, 0.5, 0.625, 0.5, 0.625, 0.5, 0.625, 0.5, 0.625, 0.5, 0.625, 0.8333, 0.625, 0.75, 0.625, 0.75, 0.625, 0.8333, 0.625, 0.8333, 0.625, 0.75, 0.625, 0.75, 0.625, 0.8333, 0.625, 0.25, 0.625, 0.25, 0.625, 0.25, 0.625, 0.25, 0.625, 0.25, 0.625, 0.25, 0.625, 0.25, 0.625, 0.25, 0.625, 0.75, 0.625, 0.75, 0.625, 0.75, 0.625, 0.75, 0.625, 0.75, 0.625, 0.75, 0.625, 0.75, 0.625, 0.75, 0.625, 0.0, 0.625, 0.0, 0.625, 0.0, 0.625, 0.0, 0.625, 0.0, 0.625, 0.0, 0.625, 0.0, 0.625, 0.0, 0.625, 0.25, 0.625, 0.2, 0.625, 0.2, 0.625, 0.25, 0.625, 0.2, 0.625, 0.15, 0.625, 0.15, 0.625, 0.2, 0.625, 0.1, 0.625, 0.1, 0.625, 0.1, 0.625, 0.1, 0.625, 0.1, 0.625, 0.05, 0.625, 0.05, 0.625, 0.1, 0.625, 0.25, 0.625, 0.2, 0.625, 0.2, 0.625, 0.25, 0.625, 0.2, 0.625, 0.15, 0.625, 0.15, 0.625, 0.2, 0.625, 0.15, 0.625, 0.1, 0.625, 0.1, 0.625, 0.15, 0.625, 0.1, 0.625, 0.05, 0.625, 0.05, 0.625, 0.1, 0.625, 0.75, 0.625, 0.7, 0.625, 0.7, 0.625, 0.75, 0.625, 0.7, 0.625, 0.65, 0.625, 0.65, 0.625, 0.7, 0.625, 0.65, 0.625, 0.65, 0.625, 0.65, 0.625, 0.65, 0.625, 0.6, 0.625, 0.55, 0.625, 0.55, 0.625, 0.6, 0.625, 0.75, 0.625, 0.7, 0.625, 0.7, 0.625, 0.75, 0.625, 0.7, 0.625, 0.65, 0.625, 0.65, 0.625, 0.7, 0.625, 0.65, 0.625, 0.6, 0.625, 0.6, 0.625, 0.65, 0.625, 0.6, 0.625, 0.55, 0.625, 0.55, 0.625, 0.6, 0.125, 0.5, 0.125, 0.55, 0.125, 0.55, 0.125, 0.5, 0.125, 0.55, 0.125, 0.6, 0.125, 0.6, 0.125, 0.55, 0.125, 0.6, 0.125, 0.65, 0.125, 0.65, 0.125, 0.6, 0.125, 0.65, 0.125, 0.7, 0.125, 0.7, 0.125, 0.65, 0.375, 0.75, 0.375, 0.7, 0.375, 0.7, 0.375, 0.75, 0.2917, 0.5, 0.375, 0.5, 0.375, 0.55, 0.2917, 0.55, 0.625, 0.75, 0.625, 0.7, 0.625, 0.7148, 0.625, 0.75, 0.625, 0.7, 0.625, 0.65, 0.625, 0.65, 0.625, 0.7148, 0.625, 0.65, 0.625, 0.6, 0.625, 0.6, 0.625, 0.65, 0.625, 0.6, 0.625, 0.55, 0.625, 0.5449, 0.625, 0.6, 0.625, 0.25, 0.625, 0.2, 0.625, 0.2051, 0.625, 0.25, 0.625, 0.2, 0.625, 0.15, 0.625, 0.15, 0.625, 0.2051, 0.625, 0.15, 0.625, 0.1, 0.625, 0.1, 0.625, 0.15, 0.625, 0.1, 0.625, 0.05, 0.625, 0.03523, 0.625, 0.1, 0.625, 0.65, 0.625, 0.6, 0.625, 0.6, 0.625, 0.65, 0.625, 0.75, 0.625, 0.75, 0.625, 0.75, 0.625, 0.7831, 0.625, 0.75, 0.625, 0.75, 0.625, 0.7831, 0.625, 0.375, 0.625, 0.3333, 0.625, 0.3333, 0.625, 0.375, 0.625, 0.6, 0.625, 0.5449, 0.625, 0.5449, 0.625, 0.6, 0.375, 0.0, 0.375, 0.05, 0.375, 0.05, 0.375, 0.0, 0.375, 0.05, 0.375, 0.1, 0.375, 0.1, 0.375, 0.05, 0.375, 0.1, 0.375, 0.15, 0.375, 0.15, 0.375, 0.1, 0.375, 0.15, 0.375, 0.2, 0.375, 0.2, 0.375, 0.15, 0.375, 0.5, 0.375, 0.55, 0.375, 0.55, 0.375, 0.5, 0.375, 0.55, 0.375, 0.6, 0.375, 0.6, 0.375, 0.55, 0.375, 0.6, 0.375, 0.65, 0.375, 0.65, 0.375, 0.6, 0.375, 0.65, 0.375, 0.7, 0.375, 0.7, 0.375, 0.65, 0.375, 0.0, 0.625, 0.0, 0.625, 0.05, 0.375, 0.05, 0.375, 0.05, 0.625, 0.05, 0.625, 0.1, 0.375, 0.1, 0.375, 0.1, 0.625, 0.1, 0.625, 0.15, 0.375, 0.15, 0.375, 0.15, 0.625, 0.15, 0.625, 0.2, 0.375, 0.2, 0.375, 0.5, 0.625, 0.5, 0.625, 0.55, 0.375, 0.55, 0.375, 0.55, 0.625, 0.55, 0.625, 0.6, 0.375, 0.6, 0.375, 0.6, 0.625, 0.6, 0.625, 0.65, 0.375, 0.65, 0.375, 0.65, 0.625, 0.65, 0.625, 0.7, 0.375, 0.7, 0.625, 0.1, 0.625, 0.1, 0.625, 0.1, 0.625, 0.1, 0.625, 0.6, 0.625, 0.65, 0.625, 0.65, 0.625, 0.6, 0.625, 0.6, 0.625, 0.6, 0.625, 0.6, 0.625, 0.6, 0.625, 0.65, 0.625, 0.6, 0.625, 0.6, 0.625, 0.65, 0.625, 0.65, 0.625, 0.65, 0.625, 0.65, 0.625, 0.65, 0.625, 0.1, 0.625, 0.15, 0.625, 0.15, 0.625, 0.1, 0.625, 0.15, 0.625, 0.1, 0.625, 0.1, 0.625, 0.15, 0.625, 0.15, 0.625, 0.15, 0.625, 0.15, 0.625, 0.15, 0.625, 0.15, 0.625, 0.1, 0.625, 0.1, 0.625, 0.15, 0.625, 0.1, 0.625, 0.1, 0.625, 0.1, 0.625, 0.1, 0.625, 0.6, 0.625, 0.6, 0.625, 0.6, 0.625, 0.6, 0.625, 0.6, 0.625, 0.65, 0.625, 0.65, 0.625, 0.6, 0.625, 0.65, 0.625, 0.6, 0.625, 0.6, 0.625, 0.65, 0.625, 0.65, 0.625, 0.65, 0.625, 0.65, 0.625, 0.65, 0.625, 0.6, 0.625, 0.6, 0.625, 0.6, 0.625, 0.6, 0.625, 0.15, 0.625, 0.1, 0.625, 0.1, 0.625, 0.15, 0.625, 0.1, 0.625, 0.1, 0.625, 0.1, 0.625, 0.1, 0.625, 0.6, 0.625, 0.6, 0.625, 0.6, 0.625, 0.6, 0.625, 0.65, 0.625, 0.65, 0.625, 0.65, 0.625, 0.65, 0.625, 0.1, 0.625, 0.15, 0.625, 0.15, 0.625, 0.1, 0.625, 0.1, 0.625, 0.1, 0.625, 0.1, 0.625, 0.1, 0.625, 0.6, 0.625, 0.6, 0.625, 0.6, 0.625, 0.6, 0.625, 0.65, 0.625, 0.6, 0.625, 0.6, 0.625, 0.65, 0.625, 0.6, 0.625, 0.65, 0.625, 0.65, 0.625, 0.6, 0.625, 0.15, 0.625, 0.1, 0.625, 0.1, 0.625, 0.15, 0.625, 0.65, 0.625, 0.65, 0.625, 0.65, 0.625, 0.65, 0.625, 0.65, 0.625, 0.6, 0.625, 0.6, 0.625, 0.65, 0.625, 0.1, 0.625, 0.15, 0.625, 0.15, 0.625, 0.1, 0.625, 0.6, 0.625, 0.6, 0.625, 0.6, 0.625, 0.6, 0.625, 0.1, 0.625, 0.1, 0.625, 0.1, 0.625, 0.1, 0.625, 0.6, 0.625, 0.6, 0.625, 0.6, 0.625, 0.6, 0.625, 0.15, 0.625, 0.1, 0.625, 0.1, 0.625, 0.15, 0.625, 0.15, 0.625, 0.15, 0.625, 0.15, 0.625, 0.15, 0.625, 0.15, 0.625, 0.15, 0.625, 0.15, 0.625, 0.15, 0.625, 0.6, 0.625, 0.6, 0.625, 0.6, 0.625, 0.6, 0.625, 0.6, 0.625, 0.6, 0.625, 0.6, 0.625, 0.6, 0.625, 0.15, 0.625, 0.15, 0.625, 0.15, 0.625, 0.15, 0.625, 0.6, 0.625, 0.6, 0.625, 0.6, 0.625, 0.6, 0.625, 0.15, 0.625, 0.15, 0.625, 0.15, 0.625, 0.15, 0.625, 0.6, 0.625, 0.6, 0.625, 0.6, 0.625, 0.6, 0.625, 0.15, 0.625, 0.15, 0.625, 0.15, 0.625, 0.15, 0.625, 0.15, 0.625, 0.15, 0.625, 0.15, 0.625, 0.15, 0.625, 0.6, 0.625, 0.6, 0.625, 0.6, 0.625, 0.6, 0.625, 0.15, 0.625, 0.15, 0.625, 0.15, 0.625, 0.15, 0.625, 0.15, 0.625, 0.15, 0.625, 0.15, 0.625, 0.15, 0.625, 0.15, 0.625, 0.15, 0.625, 0.15, 0.625, 0.15, 0.625, 0.6, 0.625, 0.6, 0.625, 0.6, 0.625, 0.6, 0.625, 0.15, 0.625, 0.15, 0.625, 0.15, 0.625, 0.15, 0.625, 0.65, 0.625, 0.65, 0.625, 0.65, 0.625, 0.65, 0.625, 0.1, 0.625, 0.1, 0.625, 0.1, 0.625, 0.1, 0.625, 0.65, 0.625, 0.65, 0.625, 0.65, 0.625, 0.65, 0.625, 0.1, 0.625, 0.1, 0.625, 0.1, 0.625, 0.1, 0.625, 0.65, 0.625, 0.65, 0.625, 0.65, 0.625, 0.65, 0.625, 0.1, 0.625, 0.1, 0.625, 0.1, 0.625, 0.1, 0.625, 0.65, 0.625, 0.65, 0.625, 0.65, 0.625, 0.65, 0.625, 0.65, 0.625, 0.6, 0.625, 0.6, 0.625, 0.65, 0.625, 0.65, 0.625, 0.65, 0.625, 0.65, 0.625, 0.65, 0.625, 0.1, 0.625, 0.1, 0.625, 0.1, 0.625, 0.1, 0.625, 0.1, 0.625, 0.1, 0.625, 0.1, 0.625, 0.1, 0.625, 0.1, 0.625, 0.1, 0.625, 0.1, 0.625, 0.1, 0.625, 0.65, 0.625, 0.65, 0.625, 0.65, 0.625, 0.65, 0.625, 0.1, 0.625, 0.1, 0.625, 0.1, 0.625, 0.1, 0.625, 0.65, 0.625, 0.65, 0.625, 0.65, 0.625, 0.65, 0.625, 0.65, 0.625, 0.65, 0.625, 0.65, 0.625, 0.65, 0.625, 0.65, 0.625, 0.65, 0.625, 0.65, 0.625, 0.65, 0.625, 0.1, 0.625, 0.15, 0.625, 0.15, 0.625, 0.1, 0.625, 0.6, 0.625, 0.65, 0.625, 0.65, 0.625, 0.6, 0.625, 0.15, 0.625, 0.15, 0.625, 0.15, 0.625, 0.15, 0.625, 0.1, 0.625, 0.1, 0.625, 0.1, 0.625, 0.1, 0.625, 0.6, 0.625, 0.6, 0.625, 0.6, 0.625, 0.6, 0.625, 0.65, 0.625, 0.6, 0.625, 0.6, 0.625, 0.65, 0.625, 0.1, 0.625, 0.1, 0.625, 0.1, 0.625, 0.1, 0.625, 0.65, 0.625, 0.65, 0.625, 0.65, 0.625, 0.65, 0.625, 0.6, 0.625, 0.6, 0.625, 0.6, 0.625, 0.6, 0.625, 0.6, 0.625, 0.65, 0.625, 0.65, 0.625, 0.6, 0.625, 0.15, 0.625, 0.15, 0.625, 0.15, 0.625, 0.15, 0.625, 0.1, 0.625, 0.15, 0.625, 0.15, 0.625, 0.1, 0.625, 0.15, 0.625, 0.15, 0.625, 0.15, 0.625, 0.15, 0.625, 0.15, 0.625, 0.1, 0.625, 0.1, 0.625, 0.15, 0.625, 0.15, 0.625, 0.15, 0.625, 0.15, 0.625, 0.15, 0.625, 0.6, 0.625, 0.6, 0.625, 0.6, 0.625, 0.6, 0.625, 0.1, 0.625, 0.1, 0.625, 0.1, 0.625, 0.1, 0.625, 0.1, 0.625, 0.1, 0.625, 0.1, 0.625, 0.1, 0.625, 0.6, 0.625, 0.65, 0.625, 0.65, 0.625, 0.6, 0.625, 0.15, 0.625, 0.15, 0.625, 0.15, 0.625, 0.15, 0.625, 0.1, 0.625, 0.1, 0.625, 0.1, 0.625, 0.1, 0.625, 0.65, 0.625, 0.65, 0.625, 0.65, 0.625, 0.65, 0.625, 0.1, 0.625, 0.15, 0.625, 0.15, 0.625, 0.1, 0.625, 0.1, 0.625, 0.1, 0.625, 0.1, 0.625, 0.1, 0.625, 0.1, 0.625, 0.1, 0.625, 0.1, 0.625, 0.1, 0.625, 0.65, 0.625, 0.65, 0.625, 0.65, 0.625, 0.65, 0.625, 0.6, 0.625, 0.6, 0.625, 0.6, 0.625, 0.6, 0.625, 0.6, 0.625, 0.6, 0.625, 0.6, 0.625, 0.6, 0.625, 0.6, 0.625, 0.65, 0.625, 0.65, 0.625, 0.6, 0.625, 0.15, 0.625, 0.15, 0.625, 0.15, 0.625, 0.15, 0.625, 0.15, 0.625, 0.15, 0.625, 0.15, 0.625, 0.15, 0.625, 0.15, 0.625, 0.15, 0.625, 0.15, 0.625, 0.15, 0.625, 0.1, 0.625, 0.1, 0.625, 0.1, 0.625, 0.1, 0.625, 0.15, 0.625, 0.1, 0.625, 0.1, 0.625, 0.15, 0.625, 0.65, 0.625, 0.6, 0.625, 0.6, 0.625, 0.65, 0.625, 0.6, 0.625, 0.6, 0.625, 0.6, 0.625, 0.6, 0.625, 0.65, 0.625, 0.65, 0.625, 0.65, 0.625, 0.65, 0.625, 0.65, 0.625, 0.65, 0.625, 0.65, 0.625, 0.65, 0.625, 0.65, 0.625, 0.6, 0.625, 0.6, 0.625, 0.65, 0.625, 0.65, 0.625, 0.65, 0.625, 0.65, 0.625, 0.65, 0.625, 0.15, 0.625, 0.15, 0.625, 0.15, 0.625, 0.15, 0.625, 0.15, 0.625, 0.1, 0.625, 0.1, 0.625, 0.15, 0.625, 0.65, 0.625, 0.65, 0.625, 0.65, 0.625, 0.65, 0.625, 0.6, 0.625, 0.6, 0.625, 0.6, 0.625, 0.6, 0.625, 0.1, 0.625, 0.15, 0.625, 0.15, 0.625, 0.1, 0.625, 0.6, 0.625, 0.6, 0.625, 0.6, 0.625, 0.6, 0.625, 0.15, 0.625, 0.15, 0.625, 0.15, 0.625, 0.15, 0.0, 0.0, 0.0, 0.0, 0.0, 0.0, 0.0, 0.0, 0.0, 0.0, 0.0, 0.0, 0.0, 0.0, 0.0, 0.0, 0.0, 0.0, 0.0, 0.0, 0.0, 0.0, 0.0, 0.0, 0.0, 0.0, 0.0, 0.0, 0.0, 0.0, 0.0, 0.0, 0.0, 0.0, 0.0, 0.0, 0.0, 0.0, 0.0, 0.0, 0.0, 0.0, 0.0, 0.0, 0.0, 0.0, 0.0, 0.0, 0.0, 0.0, 0.0, 0.0, 0.0, 0.0, 0.0, 0.0, 0.0, 0.0, 0.0, 0.0, 0.0, 0.0, 0.0, 0.0, 0.0, 0.0, 0.0, 0.0, 0.0, 0.0, 0.0, 0.0, 0.0, 0.0, 0.0, 0.0, 0.0, 0.0, 0.0, 0.0, 0.0, 0.0, 0.0, 0.0, 0.0, 0.0, 0.0, 0.0, 0.0, 0.0, 0.0, 0.0, 0.0, 0.0, 0.0, 0.0, 0.0, 0.0, 0.0, 0.0, 0.0, 0.0, 0.0, 0.0, 0.0, 0.0, 0.0, 0.0, 0.0, 0.0, 0.0, 0.0, 0.0, 0.0, 0.0, 0.0, 0.0, 0.0, 0.0, 0.0, 0.0, 0.0, 0.0, 0.0, 0.0, 0.0, 0.0, 0.0, 0.0, 0.0, 0.0, 0.0, 0.0, 0.0, 0.0, 0.0, 0.0, 0.0, 0.0, 0.0, 0.0, 0.0, 0.0, 0.0, 0.0, 0.0, 0.0, 0.0, 0.0, 0.0, 0.0, 0.0, 0.0, 0.0, 0.0, 0.0, 0.0, 0.0, 0.0, 0.0, 0.0, 0.0, 0.0, 0.0, 0.0, 0.0, 0.0, 0.0, 0.0, 0.0, 0.0, 0.0, 0.0, 0.0, 0.0, 0.0, 0.0, 0.0, 0.0, 0.0, 0.0, 0.0, 0.0, 0.0, 0.0, 0.0, 0.0, 0.0, 0.0, 0.0, 0.0, 0.0, 0.0, 0.0, 0.0, 0.0, 0.0, 0.0, 0.0, 0.0, 0.0, 0.0, 0.0, 0.0, 0.0, 0.0, 0.0, 0.0, 0.0, 0.0, 0.0, 0.0, 0.0, 0.0, 0.0, 0.0, 0.0, 0.0, 0.0, 0.0, 0.0, 0.0, 0.0, 0.0, 0.0, 0.0, 0.0, 0.0, 0.0, 0.0, 0.0, 0.0, 0.0, 0.0, 0.0, 0.0, 0.0, 0.0, 0.0, 0.0, 0.0, 0.0, 0.0, 0.0, 0.0, 0.0, 0.0, 0.0, 0.0, 0.0, 0.0, 0.0, 0.0, 0.0, 0.0, 0.0, 0.0, 0.0, 0.0, 0.0, 0.0, 0.0, 0.0, 0.0, 0.0, 0.0, 0.0, 0.0, 0.0, 0.0, 0.0, 0.0, 0.0, 0.0, 0.0, 0.0, 0.0, 0.0, 0.0, 0.0, 0.0, 0.0, 0.0, 0.0, 0.0, 0.0, 0.0, 0.0, 0.0, 0.0, 0.0, 0.0, 0.0, 0.0, 0.0, 0.0, 0.0, 0.0, 0.0, 0.0, 0.0, 0.0, 0.0, 0.0, 0.0, 0.0, 0.0, 0.0, 0.0, 0.0, 0.0, 0.0, 0.0, 0.0, 0.0, 0.0, 0.0, 0.0, 0.0, 0.0, 0.0, 0.0, 0.0, 0.0, 0.0, 0.0, 0.0, 0.0, 0.0, 0.0, 0.0, 0.0, 0.0, 0.0, 0.0, 0.0, 0.0, 0.0, 0.0, 0.0, 0.0, 0.0, 0.0, 0.0, 0.0, 0.0, 0.0, 0.0, 0.0, 0.0, 0.0, 0.0, 0.0, 0.0, 0.0, 0.0, 0.0, 0.0, 0.0, 0.0, 0.0, 0.0, 0.0, 0.0, 0.0, 0.0, 0.0, 0.0, 0.0, 0.0, 0.0, 0.0, 0.0, 0.0, 0.0, 0.0, 0.0, 0.0, 0.0, 0.0, 0.0, 0.0, 0.0, 0.0, 0.0, 0.0, 0.0, 0.0, 0.0, 0.0, 0.0, 0.0, 0.0, 0.0, 0.0, 0.0, 0.0, 0.0, 0.0, 0.0, 0.0, 0.0, 0.0, 0.0, 0.0, 0.0, 0.0, 0.0, 0.0, 0.0, 0.0, 0.0, 0.0, 0.0, 0.0, 0.0, 0.0, 0.0, 0.0, 0.0, 0.0, 0.0, 0.0, 0.0, 0.0, 0.0, 0.0, 0.0, 0.0, 0.0, 0.0, 0.0, 0.0, 0.0, 0.0, 0.0, 0.0, 0.0, 0.0, 0.0, 0.0, 0.0, 0.0, 0.0, 0.0, 0.0, 0.0, 0.0, 0.0, 0.0, 0.0, 0.0, 0.0, 0.0, 0.0, 0.0, 0.0, 0.0, 0.0, 0.0, 0.0, 0.0, 0.0, 0.0, 0.0, 0.0, 0.0, 0.0, 0.0, 0.0, 0.0, 0.0, 0.0, 0.0, 0.0, 0.0, 0.0, 0.0, 0.0, 0.0, 0.0, 0.0, 0.0, 0.0, 0.0, 0.0, 0.0, 0.0, 0.0, 0.0, 0.0, 0.0, 0.0, 0.0, 0.0, 0.0, 0.0, 0.0, 0.0, 0.0, 0.0, 0.0, 0.0, 0.0, 0.0, 0.0, 0.0, 0.0, 0.0, 0.0, 0.0, 0.0, 0.0, 0.0, 0.0, 0.0, 0.0, 0.0, 0.0, 0.0, 0.0, 0.0, 0.0, 0.0, 0.0, 0.0, 0.0, 0.0, 0.0, 0.0, 0.0, 0.0, 0.0, 0.0, 0.0, 0.0, 0.0, 0.0, 0.0, 0.0, 0.0, 0.0, 0.0, 0.0, 0.0, 0.0, 0.0, 0.0, 0.0, 0.0, 0.0, 0.0, 0.0, 0.0, 0.0, 0.0, 0.0, 0.0, 0.0, 0.0, 0.0, 0.0, 0.0, 0.0, 0.0, 0.0, 0.0, 0.0, 0.0, 0.0, 0.0, 0.0, 0.0, 0.0, 0.0, 0.0, 0.0, 0.0, 0.0, 0.0, 0.0, 0.0, 0.0, 0.0, 0.0, 0.0, 0.0, 0.0, 0.0, 0.0, 0.0, 0.0, 0.0, 0.0, 0.0, 0.0, 0.0, 0.0, 0.0, 0.0, 0.0, 0.0, 0.0, 0.0, 0.0, 0.0, 0.0, 0.0, 0.0, 0.0, 0.0, 0.0, 0.0, 0.0, 0.0, 0.0, 0.0, 0.0, 0.0, 0.0, 0.0, 0.0, 0.0, 0.0, 0.0, 0.0, 0.0, 0.0, 0.0, 0.0, 0.0, 0.0, 0.0, 0.0, 0.0, 0.0, 0.0, 0.0, 0.0, 0.0, 0.0, 0.0, 0.0, 0.0, 0.0, 0.0, 0.0, 0.0, 0.0, 0.0, 0.0, 0.0, 0.0, 0.0, 0.0, 0.0, 0.0, 0.0, 0.0, 0.0, 0.0, 0.0, 0.0, 0.0, 0.0, 0.0, 0.0, 0.0, 0.0, 0.0, 0.0, 0.0, 0.0, 0.0, 0.0, 0.0, 0.0, 0.0, 0.0, 0.0, 0.0, 0.0, 0.0, 0.0, 0.0, 0.0, 0.0, 0.0, 0.0, 0.0, 0.0, 0.0, 0.0, 0.0, 0.0, 0.0, 0.0, 0.0, 0.0, 0.0, 0.0, 0.0, 0.0, 0.0, 0.0, 0.0, 0.0, 0.0, 0.0, 0.0, 0.0, 0.0, 0.0, 0.0, 0.0, 0.0, 0.0, 0.0, 0.0, 0.0, 0.0, 0.0, 0.0, 0.0, 0.0, 0.0, 0.0, 0.0, 0.0, 0.0, 0.0, 0.0, 0.0, 0.0, 0.0, 0.0, 0.0, 0.0, 0.0, 0.0, 0.0, 0.0, 0.0, 0.0, 0.0, 0.0, 0.0, 0.0, 0.0, 0.0, 0.0, 0.0, 0.0, 0.0, 0.0, 0.0, 0.0, 0.0, 0.0, 0.0, 0.0, 0.0, 0.0, 0.0, 0.0, 0.0, 0.0, 0.0, 0.0, 0.0, 0.0, 0.0, 0.0, 0.0, 0.0, 0.0, 0.0, 0.0, 0.0, 0.0, 0.0, 0.0, 0.0, 0.0, 0.0, 0.0, 0.0, 0.0, 0.0, 0.0, 0.0, 0.0, 0.0, 0.0, 0.0, 0.0, 0.0, 0.0, 0.0, 0.0, 0.0, 0.0, 0.0, 0.0, 0.0, 0.0, 0.0, 0.0, 0.0, 0.0, 0.0, 0.0, 0.0, 0.0, 0.0, 0.0, 0.375, 0.1667, 0.625, 0.1667, 0.625, 0.25, 0.375, 0.25, 0.375, 0.25, 0.625, 0.25, 0.625, 0.5, 0.375, 0.5, 0.375, 0.6667, 0.625, 0.6667, 0.625, 0.75, 0.375, 0.75, 0.375, 0.75, 0.625, 0.75, 0.625, 1.0, 0.375, 1.0, 0.625, 0.5, 0.625, 0.5, 0.625, 0.5, 0.625, 0.875, 0.625, 0.8333, 0.625, 0.8333, 0.625, 0.875, 0.625, 0.4669, 0.625, 0.4167, 0.625, 0.4167, 0.625, 0.4669, 0.625, 0.5449, 0.625, 0.5, 0.625, 0.5, 0.625, 0.5449, 0.625, 0.2051, 0.625, 0.15, 0.625, 0.15, 0.625, 0.2051, 0.625, 0.15, 0.625, 0.1, 0.625, 0.1, 0.625, 0.15, 0.625, 1.0, 0.625, 1.0, 0.625, 1.0, 0.625, 0.25, 0.625, 0.25, 0.625, 0.25, 0.125, 0.65, 0.2083, 0.65, 0.2083, 0.7, 0.125, 0.7, 0.125, 0.6, 0.2083, 0.6, 0.2083, 0.65, 0.125, 0.65, 0.125, 0.55, 0.2083, 0.55, 0.2083, 0.6, 0.125, 0.6, 0.125, 0.5, 0.2083, 0.5, 0.2083, 0.55, 0.125, 0.55, 0.25, 0.5, 0.2917, 0.5, 0.2917, 0.55, 0.25, 0.55, 0.625, 1.0, 0.625, 0.9167, 0.625, 0.9167, 0.625, 1.0, 0.625, 0.875, 0.625, 0.8333, 0.625, 0.8333, 0.625, 0.875, 0.625, 1.0, 0.625, 0.9167, 0.625, 0.9167, 0.625, 1.0, 0.625, 0.875, 0.625, 0.8333, 0.625, 0.8333, 0.625, 0.875, 0.625, 0.5, 0.625, 0.4167, 0.625, 0.4167, 0.625, 0.5, 0.625, 0.375, 0.625, 0.3333, 0.625, 0.3333, 0.625, 0.375, 0.625, 0.5, 0.625, 0.4167, 0.625, 0.4167, 0.625, 0.5, 0.625, 0.375, 0.625, 0.3333, 0.625, 0.3333, 0.625, 0.375, 0.375, 0.5, 0.2917, 0.5, 0.2917, 0.5, 0.375, 0.5, 0.25, 0.5, 0.2083, 0.5, 0.2083, 0.5, 0.25, 0.5, 0.125, 0.75, 0.2083, 0.75, 0.2083, 0.75, 0.125, 0.75, 0.25, 0.75, 0.2917, 0.75, 0.2917, 0.75, 0.25, 0.75, 0.125, 0.7, 0.2083, 0.7, 0.2083, 0.75, 0.125, 0.75, 0.25, 0.7, 0.2917, 0.7, 0.2917, 0.75, 0.25, 0.75, 0.625, 0.5, 0.625, 0.4167, 0.625, 0.4167, 0.625, 0.4669, 0.625, 0.5, 0.625, 0.375, 0.625, 0.3333, 0.625, 0.3333, 0.625, 0.375, 0.625, 0.5, 0.625, 0.5, 0.625, 0.5, 0.625, 0.1, 0.625, 0.03523, 0.625, 0.03523, 0.625, 0.1, 0.625, 0.25, 0.625, 0.25, 0.625, 0.25, 0.625, 0.9536, 0.625, 0.9167, 0.625, 0.9167, 0.625, 0.9536, 0.625, 0.4167, 0.625, 0.375, 0.625, 0.375, 0.625, 0.4167, 0.625, 0.75, 0.625, 0.75, 0.625, 0.75, 0.375, 0.25, 0.375, 0.3333, 0.375, 0.3333, 0.375, 0.25, 0.375, 0.375, 0.375, 0.4167, 0.375, 0.4167, 0.375, 0.375, 0.375, 0.25, 0.625, 0.25, 0.625, 0.3333, 0.375, 0.3333, 0.375, 0.375, 0.625, 0.375, 0.625, 0.4167, 0.375, 0.4167, 0.625, 1.0, 0.625, 0.9167, 0.625, 0.9167, 0.625, 0.9536, 0.625, 1.0, 0.625, 0.875, 0.625, 0.8333, 0.625, 0.8333, 0.625, 0.875, 0.375, 0.75, 0.375, 0.8333, 0.375, 0.8333, 0.375, 0.75, 0.375, 0.875, 0.375, 0.9167, 0.375, 0.9167, 0.375, 0.875, 0.375, 0.75, 0.625, 0.75, 0.625, 0.8333, 0.375, 0.8333, 0.375, 0.875, 0.625, 0.875, 0.625, 0.9167, 0.375, 0.9167, 0.375, 0.5, 0.625, 0.5, 0.625, 0.5833, 0.375, 0.5833, 0.375, 0.5833, 0.625, 0.5833, 0.625, 0.6667, 0.375, 0.6667, 0.375, 0.0, 0.625, 0.0, 0.625, 0.08333, 0.375, 0.08333, 0.375, 0.08333, 0.625, 0.08333, 0.625, 0.1667, 0.375, 0.1667, 0.4167, 0.3833, 0.625, 0.1667, 0.625, 0.08333, 0.4167, 0.3667, 0.375, 0.65, 0.625, 0.6667, 0.625, 0.5833, 0.375, 0.6, 0.4167, 0.3833, 0.2083, 0.6, 0.2083, 0.55, 0.25, 0.55, 0.4167, 0.35, 0.2083, 0.7, 0.2083, 0.65, 0.4167, 0.3667, 0.375, 0.6, 0.625, 0.5833, 0.625, 0.5, 0.375, 0.55, 0.375, 0.7, 0.375, 0.7, 0.625, 0.6667, 0.375, 0.65, 0.375, 0.25, 0.375, 0.25, 0.375, 0.25, 0.375, 0.75, 0.375, 0.75, 0.375, 0.75, 0.375, 0.5833, 0.375, 0.6667, 0.375, 0.6667, 0.375, 0.5833, 0.375, 0.0, 0.375, 0.08333, 0.375, 0.08333, 0.375, 0.0, 0.375, 1.0, 0.375, 1.0, 0.375, 1.0, 0.375, 0.6667, 0.375, 0.75, 0.375, 0.75, 0.375, 0.6667, 0.375, 0.08333, 0.375, 0.1667, 0.375, 0.1667, 0.375, 0.08333, 0.375, 0.75, 0.375, 1.0, 0.375, 1.0, 0.375, 0.75, 0.375, 0.75, 0.375, 1.0, 0.375, 1.0, 0.375, 0.75, 0.375, 0.75, 0.375, 1.0, 0.375, 1.0, 0.375, 0.75, 0.375, 0.1667, 0.375, 0.25, 0.375, 0.25, 0.375, 0.1667, 0.375, 0.25, 0.375, 0.5, 0.375, 0.5, 0.375, 0.25, 0.375, 0.6667, 0.375, 0.75, 0.125, 0.75, 0.125, 0.6667, 0.125, 0.5833, 0.125, 0.5, 0.375, 0.5, 0.375, 0.5833, 0.125, 0.75, 0.375, 0.75, 0.375, 0.75, 0.125, 0.75, 0.125, 0.75, 0.375, 0.75, 0.375, 0.75, 0.125, 0.75, 0.375, 0.5, 0.125, 0.5, 0.125, 0.5, 0.375, 0.5, 0.375, 0.75, 0.375, 1.0, 0.375, 1.0, 0.375, 0.75, 0.375, 0.25, 0.375, 0.5, 0.375, 0.5, 0.375, 0.25, 0.375, 0.5, 0.375, 0.5833, 0.375, 0.5833, 0.375, 0.5, 0.375, 0.75, 0.375, 0.75, 0.375, 0.75, 0.375, 0.5, 0.375, 0.5, 0.375, 0.5, 0.375, 0.75, 0.375, 0.75, 0.375, 0.75, 0.375, 0.75, 0.375, 0.5, 0.375, 0.5, 0.375, 0.5, 0.375, 0.75, 0.375, 0.75, 0.375, 0.75, 0.8286, 0.5, 0.875, 0.5, 0.875, 0.5449, 0.8286, 0.5449, 0.375, 0.5, 0.375, 0.5, 0.375, 0.5, 0.375, 0.5, 0.375, 0.5, 0.375, 0.5833, 0.375, 0.5833, 0.375, 0.5, 0.375, 0.6667, 0.375, 0.75, 0.375, 0.75, 0.375, 0.6667, 0.375, 0.5, 0.375, 0.5833, 0.375, 0.5833, 0.375, 0.5, 0.375, 0.5, 0.375, 0.5833, 0.375, 0.5833, 0.375, 0.5, 0.375, 0.5, 0.375, 0.5, 0.375, 0.5, 0.375, 0.5833, 0.375, 0.6667, 0.375, 0.6667, 0.375, 0.5833, 0.375, 0.6667, 0.375, 0.75, 0.375, 0.75, 0.375, 0.6667, 0.375, 0.5833, 0.375, 0.6667, 0.375, 0.6667, 0.375, 0.5833, 0.375, 0.5, 0.375, 0.5, 0.375, 0.5, 0.375, 0.5, 0.375, 0.5, 0.375, 0.5, 0.375, 0.5, 0.375, 0.75, 0.375, 0.75, 0.375, 0.75, 0.375, 0.75, 0.375, 0.75, 0.375, 0.75, 0.375, 0.75, 0.375, 0.75, 0.375, 0.75, 0.375, 0.75, 0.375, 0.75, 0.375, 0.75, 0.375, 0.75, 0.375, 0.75, 0.375, 0.75, 0.375, 0.75, 0.375, 0.75, 0.375, 0.75, 0.375, 0.75, 0.375, 0.6667, 0.375, 0.75, 0.375, 0.75, 0.375, 0.6667, 0.375, 0.75, 0.375, 0.75, 0.375, 0.75, 0.375, 0.75, 0.375, 0.5833, 0.375, 0.6667, 0.375, 0.6667, 0.375, 0.5833, 0.375, 1.0, 0.375, 1.0, 0.375, 1.0, 0.375, 1.0, 0.375, 1.0, 0.375, 1.0, 0.375, 1.0, 0.375, 1.0, 0.375, 1.0, 0.375, 1.0, 0.375, 0.25, 0.375, 0.25, 0.375, 0.25, 0.375, 0.25, 0.375, 0.25, 0.375, 0.25, 0.375, 0.25, 0.375, 0.25, 0.375, 0.25, 0.375, 0.25, 0.375, 0.0, 0.375, 0.0, 0.375, 0.0, 0.375, 0.0, 0.375, 0.1667, 0.375, 0.25, 0.375, 0.25, 0.375, 0.1667, 0.375, 0.1667, 0.375, 0.25, 0.375, 0.25, 0.375, 0.1667, 0.375, 0.0, 0.375, 0.08333, 0.375, 0.08333, 0.375, 0.0, 0.375, 0.08333, 0.375, 0.1667, 0.375, 0.1667, 0.375, 0.08333, 0.375, 0.0, 0.375, 0.08333, 0.375, 0.08333, 0.375, 0.0, 0.375, 0.08333, 0.375, 0.1667, 0.375, 0.1667, 0.375, 0.08333, 0.375, 0.0, 0.375, 0.08333, 0.375, 0.08333, 0.375, 0.0, 0.375, 0.0, 0.375, 0.0, 0.375, 0.0, 0.375, 0.0, 0.375, 0.0, 0.375, 0.0, 0.375, 0.0, 0.375, 0.0, 0.375, 0.0, 0.375, 0.0, 0.375, 0.0, 0.375, 0.25, 0.375, 0.25, 0.375, 0.25, 0.375, 0.25, 0.375, 0.25, 0.375, 0.25, 0.375, 0.25, 0.375, 0.0, 0.375, 0.0, 0.375, 0.0, 0.375, 0.0, 0.375, 0.1667, 0.375, 0.25, 0.375, 0.25, 0.375, 0.1667, 0.375, 0.0, 0.375, 0.0, 0.375, 0.0, 0.375, 0.08333, 0.375, 0.1667, 0.375, 0.1667, 0.375, 0.08333, 0.375, 0.25, 0.375, 0.25, 0.375, 0.25, 0.375, 0.25, 0.375, 0.5, 0.375, 0.5, 0.375, 0.5, 0.375, 0.5, 0.375, 0.5, 0.375, 0.5, 0.375, 0.5, 0.375, 0.75, 0.375, 0.75, 0.375, 0.75, 0.375, 0.75, 0.375, 0.75, 0.375, 0.75, 0.375, 0.25, 0.375, 0.25, 0.375, 0.25, 0.375, 0.25, 0.375, 0.25, 0.375, 0.25, 0.375, 0.0, 0.375, 0.0, 0.375, 0.0, 0.375, 0.0, 0.375, 0.0, 0.375, 0.0, 0.375, 0.0, 0.8286, 0.7148, 0.875, 0.7148, 0.875, 0.75, 0.8286, 0.75, 0.8286, 0.5449, 0.875, 0.5449, 0.875, 0.6, 0.8286, 0.6, 0.375, 0.5, 0.375, 0.5, 0.375, 0.5, 0.375, 0.25, 0.375, 0.5, 0.375, 0.5, 0.375, 0.25, 0.625, 0.0, 0.4167, 0.35, 0.4167, 0.3667, 0.625, 0.08333, 0.625, 0.1667, 0.4167, 0.3833, 0.25, 0.55, 0.2917, 0.55, 0.2083, 0.6, 0.4167, 0.3833, 0.4167, 0.3667, 0.2083, 0.65, 0.375, 0.8333, 0.625, 0.8333, 0.625, 0.875, 0.375, 0.875, 0.375, 0.8333, 0.375, 0.875, 0.375, 0.875, 0.375, 0.8333, 0.625, 0.9167, 0.625, 0.875, 0.625, 0.875, 0.625, 0.9167, 0.375, 0.3333, 0.625, 0.3333, 0.625, 0.375, 0.375, 0.375, 0.375, 0.3333, 0.375, 0.375, 0.375, 0.375, 0.375, 0.3333, 0.625, 0.03523, 0.625, 0.0, 0.625, 0.0, 0.625, 0.03523, 0.625, 0.0, 0.625, 0.0, 0.625, 0.0, 0.625, 0.2964, 0.625, 0.25, 0.625, 0.25, 0.625, 0.2964, 0.625, 0.4167, 0.625, 0.375, 0.625, 0.375, 0.625, 0.4167, 0.2083, 0.7, 0.25, 0.7, 0.25, 0.75, 0.2083, 0.75, 0.2083, 0.75, 0.25, 0.75, 0.25, 0.75, 0.2083, 0.75, 0.2917, 0.5, 0.25, 0.5, 0.25, 0.5, 0.2917, 0.5, 0.625, 0.4167, 0.625, 0.375, 0.625, 0.375, 0.625, 0.4167, 0.625, 0.4167, 0.625, 0.375, 0.625, 0.375, 0.625, 0.4167, 0.625, 0.9167, 0.625, 0.875, 0.625, 0.875, 0.625, 0.9167, 0.625, 0.9167, 0.625, 0.875, 0.625, 0.875, 0.625, 0.9167, 0.2083, 0.5, 0.25, 0.5, 0.25, 0.55, 0.2083, 0.55, 0.625, 0.75, 0.625, 0.7148, 0.625, 0.7148, 0.625, 0.75, 0.625, 0.7148, 0.625, 0.65, 0.625, 0.65, 0.625, 0.7148, 0.625, 0.25, 0.625, 0.2051, 0.625, 0.2051, 0.625, 0.25, 0.625, 0.9167, 0.625, 0.875, 0.625, 0.875, 0.625, 0.9167, 0.8286, 0.6, 0.875, 0.6, 0.875, 0.65, 0.8286, 0.65, 0.8286, 0.65, 0.875, 0.65, 0.875, 0.7148, 0.8286, 0.7148, 0.6581, 0.5, 0.7083, 0.5, 0.7083, 0.5449, 0.6581, 0.5449, 0.75, 0.5, 0.7917, 0.5, 0.7917, 0.5449, 0.75, 0.5449, 0.6581, 0.7148, 0.7083, 0.7148, 0.7083, 0.75, 0.6581, 0.75, 0.75, 0.7148, 0.7917, 0.7148, 0.7917, 0.75, 0.75, 0.75, 0.7083, 0.7148, 0.75, 0.7148, 0.75, 0.75, 0.7083, 0.75, 0.7083, 0.5, 0.75, 0.5, 0.75, 0.5449, 0.7083, 0.5449, 0.625, 0.7148, 0.6581, 0.7148, 0.6581, 0.75, 0.625, 0.75, 0.625, 0.5, 0.6581, 0.5, 0.6581, 0.5449, 0.625, 0.5449, 0.625, 0.5449, 0.6581, 0.5449, 0.6581, 0.6, 0.625, 0.6, 0.625, 0.6, 0.6581, 0.6, 0.6581, 0.65, 0.625, 0.65, 0.625, 0.65, 0.6581, 0.65, 0.6581, 0.7148, 0.625, 0.7148, 0.625, 0.5, 0.625, 0.4669, 0.625, 0.4669, 0.625, 0.5, 0.625, 0.8333, 0.625, 0.7831, 0.625, 0.7831, 0.625, 0.8333, 0.625, 0.3333, 0.625, 0.2964, 0.625, 0.2964, 0.625, 0.3333, 0.7917, 0.7148, 0.8286, 0.7148, 0.8286, 0.75, 0.7917, 0.75, 0.7917, 0.5, 0.8286, 0.5, 0.8286, 0.5449, 0.7917, 0.5449, 0.625, 1.0, 0.625, 0.9536, 0.625, 0.9536, 0.625, 1.0, 0.7083, 0.5449, 0.7042, 0.6007, 0.6581, 0.6, 0.6581, 0.5449, 0.7042, 0.6007, 0.7042, 0.6537, 0.6581, 0.65, 0.6581, 0.6, 0.7042, 0.6537, 0.7083, 0.7148, 0.6581, 0.7148, 0.6581, 0.65, 0.75, 0.5449, 0.7469, 0.6008, 0.7042, 0.6007, 0.7083, 0.5449, 0.7469, 0.6008, 0.7469, 0.6543, 0.7042, 0.6537, 0.7042, 0.6007, 0.7469, 0.6543, 0.75, 0.7148, 0.7083, 0.7148, 0.7042, 0.6537, 0.7917, 0.5449, 0.7886, 0.6007, 0.7469, 0.6008, 0.75, 0.5449, 0.7886, 0.6007, 0.7886, 0.6537, 0.7469, 0.6543, 0.7469, 0.6008, 0.7886, 0.6537, 0.7917, 0.7148, 0.75, 0.7148, 0.7469, 0.6543, 0.8286, 0.5449, 0.8286, 0.6, 0.7886, 0.6007, 0.7917, 0.5449, 0.8286, 0.6, 0.8286, 0.65, 0.7886, 0.6537, 0.7886, 0.6007, 0.8286, 0.65, 0.8286, 0.7148, 0.7917, 0.7148, 0.7886, 0.6537])
me_cube.materials.append(mat_material)
me_cube.use_remesh_preserve_volume = False
me_cube.use_remesh_preserve_attributes = False
me_cube.use_mirror_vertex_groups = False
me_cube.update()

# ---- objects
ob_cube = bpy.data.objects.new('Cube', me_cube)
ob_light = bpy.data.objects.new('Light', light_light)
ob_camera = bpy.data.objects.new('Camera', cam_camera)
ob_empty = bpy.data.objects.new('Empty', None)
ob_empty_001 = bpy.data.objects.new('Empty.001', None)

# ---- transforms, parenting, visibility, modifiers, constraints
ob_cube.location = (0.0, 0.0, 0.0)
ob_cube.lock_rotations_4d = False
ob_cube.empty_display_type = 'ARROWS'
ob_cube.lineart.crease_threshold = 0.0
ob_light.location = (4.076, 1.005, 5.904)
ob_light.rotation_euler = (0.6503, 0.05522, 1.866)
ob_light.lock_rotations_4d = False
ob_light.empty_display_type = 'ARROWS'
ob_light.color = (0.0, 0.0, 0.0, 0.0)
ob_light.lineart.crease_threshold = 0.0
ob_camera.location = (7.359, -6.926, 4.958)
ob_camera.rotation_euler = (1.109, 0.0, 0.8149)
ob_camera.lock_rotations_4d = False
ob_camera.empty_display_type = 'ARROWS'
ob_camera.color = (0.0, 0.0, 0.0, 0.0)
ob_camera.display_type = 'WIRE'
ob_camera.lineart.crease_threshold = 0.0
ob_empty.location = (6.718, 0.0, 0.0)
ob_empty.rotation_euler = (1.571, 0.0, 0.0)
ob_empty.scale = (5.0, 5.0, 1.0)
ob_empty.empty_display_type = 'IMAGE'
ob_empty.empty_display_size = 5.0
ob_empty.use_empty_image_alpha = True
ob_empty.color = (1.0, 1.0, 1.0, 0.5)
ob_empty_001.location = (0.0, -6.265, 0.0)
ob_empty_001.rotation_euler = (1.571, 0.0, 1.571)
ob_empty_001.scale = (5.0, 5.0, 1.0)
ob_empty_001.empty_display_type = 'IMAGE'
ob_empty_001.empty_display_size = 5.0
ob_empty_001.use_empty_image_alpha = True
ob_empty_001.color = (1.0, 1.0, 1.0, 0.5)

# ---- collection membership
col_collection.objects.link(ob_cube)
col_collection.objects.link(ob_light)
col_collection.objects.link(ob_camera)
col_collection.objects.link(ob_empty)
col_collection.objects.link(ob_empty_001)

# ---- scene / render settings (as saved in the file)
scene.camera = ob_camera
scene.frame_start = 1; scene.frame_end = 250; scene.frame_set(1)
scene.render.engine = 'BLENDER_EEVEE_NEXT'
scene.cycles.sampling_pattern = 'TABULATED_SOBOL'
scene.cycles.use_light_tree = False
scene.view_settings.view_transform = 'Filmic'
bpy.context.view_layer.update()
